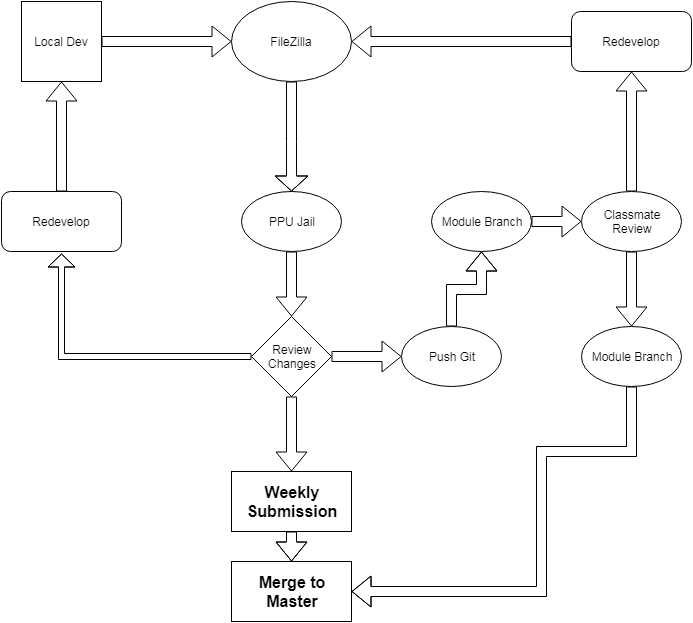

The diagram above was exported from draw.io. Its source (the exported page's mxGraphModel, read from the mxfile embedded in the PNG):
<mxGraphModel dx="825" dy="447" grid="1" gridSize="10" guides="1" tooltips="1" connect="1" arrows="1" fold="1" page="1" pageScale="1" pageWidth="1100" pageHeight="850" background="#ffffff" math="0" shadow="0">
  <root>
    <mxCell id="0" />
    <mxCell id="1" parent="0" />
    <mxCell id="EJgh5BSXD3kBGWMy0JFk-16" value="" style="edgeStyle=orthogonalEdgeStyle;shape=flexArrow;rounded=0;orthogonalLoop=1;jettySize=auto;html=1;entryX=0;entryY=0.5;entryDx=0;entryDy=0;" edge="1" parent="1" source="EJgh5BSXD3kBGWMy0JFk-1" target="EJgh5BSXD3kBGWMy0JFk-2">
      <mxGeometry relative="1" as="geometry">
        <mxPoint x="280" y="80" as="targetPoint" />
      </mxGeometry>
    </mxCell>
    <mxCell id="EJgh5BSXD3kBGWMy0JFk-1" value="Local Dev" style="whiteSpace=wrap;html=1;aspect=fixed;" vertex="1" parent="1">
      <mxGeometry x="120" y="40" width="80" height="80" as="geometry" />
    </mxCell>
    <mxCell id="EJgh5BSXD3kBGWMy0JFk-17" style="edgeStyle=orthogonalEdgeStyle;shape=flexArrow;rounded=0;orthogonalLoop=1;jettySize=auto;html=1;entryX=0.5;entryY=0;entryDx=0;entryDy=0;endWidth=22;endSize=4.67;" edge="1" parent="1" source="EJgh5BSXD3kBGWMy0JFk-2" target="EJgh5BSXD3kBGWMy0JFk-4">
      <mxGeometry relative="1" as="geometry">
        <Array as="points">
          <mxPoint x="390" y="180" />
          <mxPoint x="390" y="180" />
        </Array>
      </mxGeometry>
    </mxCell>
    <mxCell id="EJgh5BSXD3kBGWMy0JFk-2" value="FileZilla" style="ellipse;whiteSpace=wrap;html=1;" vertex="1" parent="1">
      <mxGeometry x="330" y="40" width="120" height="80" as="geometry" />
    </mxCell>
    <mxCell id="EJgh5BSXD3kBGWMy0JFk-28" style="edgeStyle=orthogonalEdgeStyle;shape=flexArrow;rounded=0;orthogonalLoop=1;jettySize=auto;html=1;entryX=1;entryY=0.5;entryDx=0;entryDy=0;" edge="1" parent="1" source="EJgh5BSXD3kBGWMy0JFk-3" target="EJgh5BSXD3kBGWMy0JFk-2">
      <mxGeometry relative="1" as="geometry" />
    </mxCell>
    <mxCell id="EJgh5BSXD3kBGWMy0JFk-3" value="Redevelop" style="rounded=1;whiteSpace=wrap;html=1;" vertex="1" parent="1">
      <mxGeometry x="670" y="50" width="120" height="60" as="geometry" />
    </mxCell>
    <mxCell id="EJgh5BSXD3kBGWMy0JFk-18" style="edgeStyle=orthogonalEdgeStyle;shape=flexArrow;rounded=0;orthogonalLoop=1;jettySize=auto;html=1;entryX=0.5;entryY=0;entryDx=0;entryDy=0;" edge="1" parent="1" source="EJgh5BSXD3kBGWMy0JFk-4" target="EJgh5BSXD3kBGWMy0JFk-8">
      <mxGeometry relative="1" as="geometry" />
    </mxCell>
    <mxCell id="EJgh5BSXD3kBGWMy0JFk-4" value="PPU Jail" style="ellipse;whiteSpace=wrap;html=1;" vertex="1" parent="1">
      <mxGeometry x="340" y="230" width="100" height="60" as="geometry" />
    </mxCell>
    <mxCell id="EJgh5BSXD3kBGWMy0JFk-24" style="edgeStyle=orthogonalEdgeStyle;shape=flexArrow;rounded=0;orthogonalLoop=1;jettySize=auto;html=1;entryX=0.5;entryY=1;entryDx=0;entryDy=0;" edge="1" parent="1" source="EJgh5BSXD3kBGWMy0JFk-6" target="EJgh5BSXD3kBGWMy0JFk-11">
      <mxGeometry relative="1" as="geometry" />
    </mxCell>
    <mxCell id="EJgh5BSXD3kBGWMy0JFk-6" value="Push Git" style="ellipse;whiteSpace=wrap;html=1;" vertex="1" parent="1">
      <mxGeometry x="500" y="365" width="100" height="60" as="geometry" />
    </mxCell>
    <mxCell id="EJgh5BSXD3kBGWMy0JFk-22" style="edgeStyle=orthogonalEdgeStyle;shape=flexArrow;rounded=0;orthogonalLoop=1;jettySize=auto;html=1;entryX=0.5;entryY=1;entryDx=0;entryDy=0;" edge="1" parent="1" source="EJgh5BSXD3kBGWMy0JFk-7" target="EJgh5BSXD3kBGWMy0JFk-1">
      <mxGeometry relative="1" as="geometry" />
    </mxCell>
    <mxCell id="EJgh5BSXD3kBGWMy0JFk-7" value="Redevelop" style="rounded=1;whiteSpace=wrap;html=1;" vertex="1" parent="1">
      <mxGeometry x="100" y="230" width="120" height="60" as="geometry" />
    </mxCell>
    <mxCell id="EJgh5BSXD3kBGWMy0JFk-19" style="edgeStyle=orthogonalEdgeStyle;shape=flexArrow;rounded=0;orthogonalLoop=1;jettySize=auto;html=1;entryX=0;entryY=0.5;entryDx=0;entryDy=0;" edge="1" parent="1" source="EJgh5BSXD3kBGWMy0JFk-8" target="EJgh5BSXD3kBGWMy0JFk-6">
      <mxGeometry relative="1" as="geometry" />
    </mxCell>
    <mxCell id="EJgh5BSXD3kBGWMy0JFk-20" style="edgeStyle=orthogonalEdgeStyle;shape=flexArrow;rounded=0;orthogonalLoop=1;jettySize=auto;html=1;width=6;endSize=4;" edge="1" parent="1" source="EJgh5BSXD3kBGWMy0JFk-8">
      <mxGeometry relative="1" as="geometry">
        <mxPoint x="160" y="292" as="targetPoint" />
        <Array as="points">
          <mxPoint x="160" y="395" />
        </Array>
      </mxGeometry>
    </mxCell>
    <mxCell id="EJgh5BSXD3kBGWMy0JFk-21" style="edgeStyle=orthogonalEdgeStyle;shape=flexArrow;rounded=0;orthogonalLoop=1;jettySize=auto;html=1;entryX=0.5;entryY=0;entryDx=0;entryDy=0;" edge="1" parent="1" source="EJgh5BSXD3kBGWMy0JFk-8" target="EJgh5BSXD3kBGWMy0JFk-9">
      <mxGeometry relative="1" as="geometry" />
    </mxCell>
    <mxCell id="EJgh5BSXD3kBGWMy0JFk-8" value="Review&lt;br&gt;Changes" style="rhombus;whiteSpace=wrap;html=1;" vertex="1" parent="1">
      <mxGeometry x="350" y="355" width="80" height="80" as="geometry" />
    </mxCell>
    <mxCell id="EJgh5BSXD3kBGWMy0JFk-23" value="" style="edgeStyle=orthogonalEdgeStyle;shape=flexArrow;rounded=0;orthogonalLoop=1;jettySize=auto;html=1;" edge="1" parent="1" source="EJgh5BSXD3kBGWMy0JFk-9" target="EJgh5BSXD3kBGWMy0JFk-10">
      <mxGeometry relative="1" as="geometry" />
    </mxCell>
    <mxCell id="EJgh5BSXD3kBGWMy0JFk-9" value="&lt;font style=&quot;font-size: 16px&quot;&gt;&lt;b&gt;Weekly&lt;br&gt;Submission&lt;/b&gt;&lt;/font&gt;" style="rounded=0;whiteSpace=wrap;html=1;" vertex="1" parent="1">
      <mxGeometry x="330" y="510" width="120" height="60" as="geometry" />
    </mxCell>
    <mxCell id="EJgh5BSXD3kBGWMy0JFk-10" value="&lt;font style=&quot;font-size: 16px&quot;&gt;&lt;b&gt;Merge to&lt;br&gt;Master&lt;/b&gt;&lt;/font&gt;" style="rounded=0;whiteSpace=wrap;html=1;" vertex="1" parent="1">
      <mxGeometry x="330" y="600" width="120" height="60" as="geometry" />
    </mxCell>
    <mxCell id="EJgh5BSXD3kBGWMy0JFk-25" style="edgeStyle=orthogonalEdgeStyle;shape=flexArrow;rounded=0;orthogonalLoop=1;jettySize=auto;html=1;entryX=0;entryY=0.5;entryDx=0;entryDy=0;" edge="1" parent="1" source="EJgh5BSXD3kBGWMy0JFk-11" target="EJgh5BSXD3kBGWMy0JFk-14">
      <mxGeometry relative="1" as="geometry" />
    </mxCell>
    <mxCell id="EJgh5BSXD3kBGWMy0JFk-11" value="Module Branch" style="ellipse;whiteSpace=wrap;html=1;" vertex="1" parent="1">
      <mxGeometry x="530" y="230" width="100" height="60" as="geometry" />
    </mxCell>
    <mxCell id="EJgh5BSXD3kBGWMy0JFk-31" style="edgeStyle=orthogonalEdgeStyle;shape=flexArrow;rounded=0;orthogonalLoop=1;jettySize=auto;html=1;entryX=1;entryY=0.5;entryDx=0;entryDy=0;" edge="1" parent="1" source="EJgh5BSXD3kBGWMy0JFk-13" target="EJgh5BSXD3kBGWMy0JFk-10">
      <mxGeometry relative="1" as="geometry">
        <Array as="points">
          <mxPoint x="730" y="490" />
          <mxPoint x="640" y="490" />
          <mxPoint x="640" y="630" />
        </Array>
      </mxGeometry>
    </mxCell>
    <mxCell id="EJgh5BSXD3kBGWMy0JFk-13" value="Module Branch" style="ellipse;whiteSpace=wrap;html=1;" vertex="1" parent="1">
      <mxGeometry x="680" y="365" width="100" height="60" as="geometry" />
    </mxCell>
    <mxCell id="EJgh5BSXD3kBGWMy0JFk-26" style="edgeStyle=orthogonalEdgeStyle;shape=flexArrow;rounded=0;orthogonalLoop=1;jettySize=auto;html=1;entryX=0.5;entryY=0;entryDx=0;entryDy=0;" edge="1" parent="1" source="EJgh5BSXD3kBGWMy0JFk-14" target="EJgh5BSXD3kBGWMy0JFk-13">
      <mxGeometry relative="1" as="geometry" />
    </mxCell>
    <mxCell id="EJgh5BSXD3kBGWMy0JFk-27" style="edgeStyle=orthogonalEdgeStyle;shape=flexArrow;rounded=0;orthogonalLoop=1;jettySize=auto;html=1;entryX=0.5;entryY=1;entryDx=0;entryDy=0;" edge="1" parent="1" source="EJgh5BSXD3kBGWMy0JFk-14" target="EJgh5BSXD3kBGWMy0JFk-3">
      <mxGeometry relative="1" as="geometry" />
    </mxCell>
    <mxCell id="EJgh5BSXD3kBGWMy0JFk-14" value="Classmate&lt;br&gt;Review" style="ellipse;whiteSpace=wrap;html=1;" vertex="1" parent="1">
      <mxGeometry x="680" y="230" width="100" height="60" as="geometry" />
    </mxCell>
  </root>
</mxGraphModel>